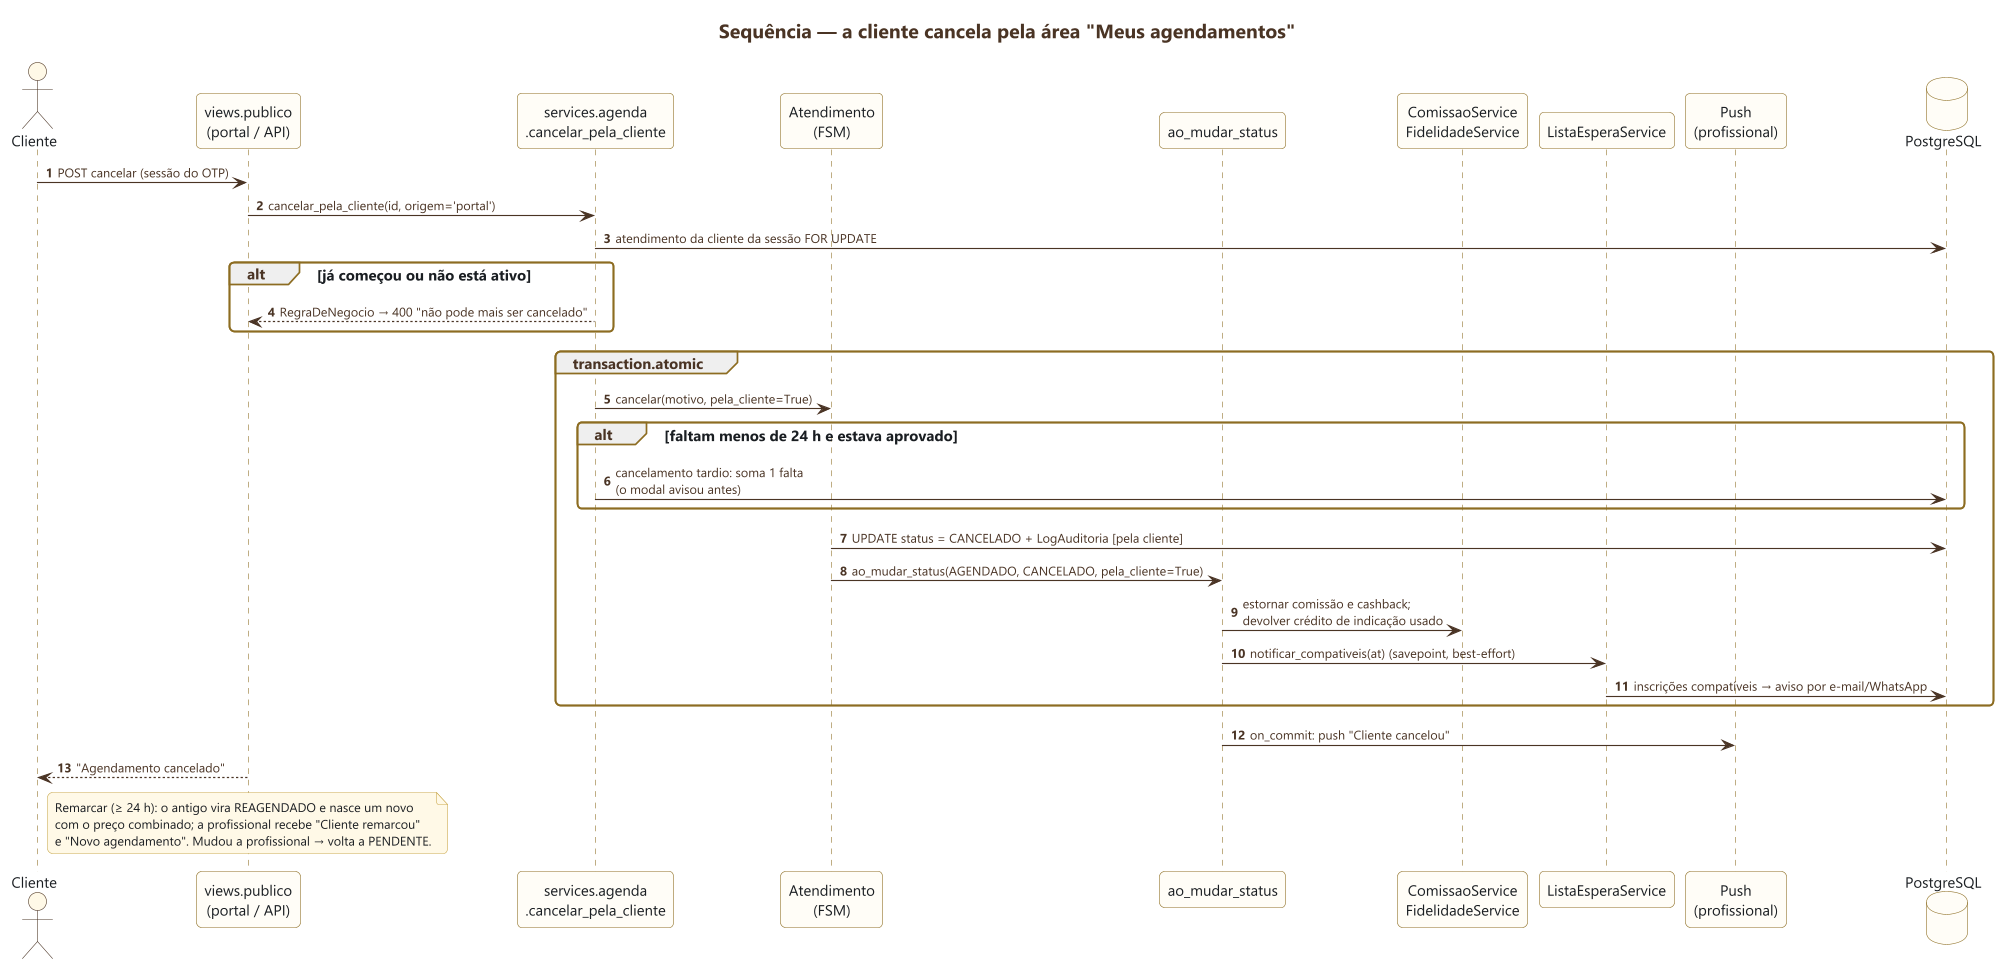

The diagram above was rendered by PlantUML. Its source (embedded in the PNG):
@startuml 04-cancelamento-pela-cliente
skinparamlocked dpi 200
!include ../estilo.iuml
title Sequência — a cliente cancela pela área "Meus agendamentos"
autonumber

actor "Cliente" as C
participant "views.publico\n(portal / API)" as V
participant "services.agenda\n.cancelar_pela_cliente" as AG
participant "Atendimento\n(FSM)" as AT
participant "ao_mudar_status" as EF
participant "ComissaoService\nFidelidadeService" as FIN
participant "ListaEsperaService" as LE
participant "Push\n(profissional)" as P
database "PostgreSQL" as DB

C -> V : POST cancelar (sessão do OTP)
V -> AG : cancelar_pela_cliente(id, origem='portal')
AG -> DB : atendimento da cliente da sessão FOR UPDATE
alt já começou ou não está ativo
  AG --> V : RegraDeNegocio → 400 "não pode mais ser cancelado"
end
group transaction.atomic
  AG -> AT : cancelar(motivo, pela_cliente=True)
  alt faltam menos de 24 h e estava aprovado
    AG -> DB : cancelamento tardio: soma 1 falta\n(o modal avisou antes)
  end
  AT -> DB : UPDATE status = CANCELADO + LogAuditoria [pela cliente]
  AT -> EF : ao_mudar_status(AGENDADO, CANCELADO, pela_cliente=True)
  EF -> FIN : estornar comissão e cashback;\ndevolver crédito de indicação usado
  EF -> LE : notificar_compativeis(at) (savepoint, best-effort)
  LE -> DB : inscrições compatíveis → aviso por e-mail/WhatsApp
end
EF -> P : on_commit: push "Cliente cancelou"
V --> C : "Agendamento cancelado"

note over V
  Remarcar (≥ 24 h): o antigo vira REAGENDADO e nasce um novo
  com o preço combinado; a profissional recebe "Cliente remarcou"
  e "Novo agendamento". Mudou a profissional → volta a PENDENTE.
end note
@enduml